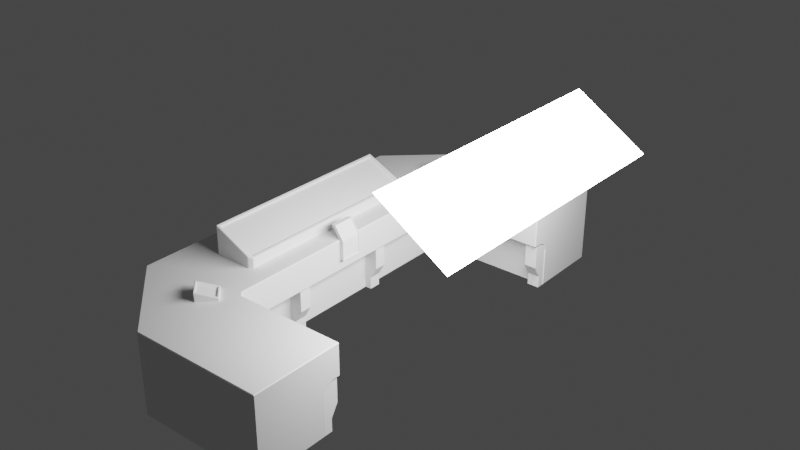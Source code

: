 # Source: Table.blend  (saved by Blender 3.6.11; exported with 4.5.12 LTS)
import bpy
from mathutils import Matrix  # noqa: F401  (used for matrix-valued properties, if any)

bpy.ops.wm.read_factory_settings(use_empty=True)
scene = bpy.context.scene
scene.name = 'Scene'

# ---- collections
col_collection = bpy.data.collections.new('Collection'); scene.collection.children.link(col_collection)

# ---- materials (node trees are filled in below, after node groups)
mat_material = bpy.data.materials.new('Material')
mat_material.alpha_threshold = 0.0
mat_material.roughness = 0.5
mat_material.line_color = (0.0, 0.0, 0.0, 1.0)
mat_light = bpy.data.materials.new('Light')

# ---- material node trees
mat_material.use_nodes = True; mat_material.node_tree.nodes.clear()
_N = mat_material.node_tree.nodes; _L = mat_material.node_tree.links
n0 = _N.new('ShaderNodeOutputMaterial'); n0.name = 'Material Output'; n0.location = (300, 300)
n1 = _N.new('ShaderNodeBsdfPrincipled'); n1.name = 'Principled BSDF'; n1.location = (10, 300)
n1.distribution = 'GGX'
n1.subsurface_method = 'RANDOM_WALK_SKIN'
n1.inputs[3].default_value = 1.45
n1.inputs[27].default_value = (0.0, 0.0, 0.0, 1.0)
n1.inputs[28].default_value = 1.0
_L.new(n1.outputs[0], n0.inputs[0])
n0.is_active_output = True
mat_light.use_nodes = True; mat_light.node_tree.nodes.clear()
_N = mat_light.node_tree.nodes; _L = mat_light.node_tree.links
n0 = _N.new('ShaderNodeOutputMaterial'); n0.name = 'Material Output'; n0.location = (300, 300)
n1 = _N.new('ShaderNodeEmission'); n1.name = 'Emission'; n1.location = (10, 300)
n1.inputs[1].default_value = 24.1
_L.new(n1.outputs[0], n0.inputs[0])
n0.is_active_output = True

# ---- world
world_world = bpy.data.worlds.new('World'); scene.world = world_world
world_world.use_nodes = True; world_world.node_tree.nodes.clear()
_N = world_world.node_tree.nodes; _L = world_world.node_tree.links
n0 = _N.new('ShaderNodeOutputWorld'); n0.name = 'World Output'; n0.location = (300, 300)
n1 = _N.new('ShaderNodeBackground'); n1.name = 'Background'; n1.location = (10, 300)
n1.inputs[0].default_value = (0.05088, 0.05088, 0.05088, 1.0)
_L.new(n1.outputs[0], n0.inputs[0])
n0.is_active_output = True
world_world.color = (0.05088, 0.05088, 0.05088)
world_world.use_sun_shadow = False
world_world.sun_shadow_jitter_overblur = 0.0

# ---- meshes
me_cube = bpy.data.meshes.new('Cube')
me_cube.from_pydata([(-0.923, 5.745, -1.0), (-0.923, -5.745, -1.0), (-2.923, 3.905, -1.0), (-2.923, -3.905, -1.0), (-0.923, -3.538, -1.0), (-0.5562, -3.905, -1.0), (-0.923, -4.272, -1.0), (-1.29, -3.905, -1.0), (-0.5562, 3.905, -1.0), (-0.923, 3.538, -1.0), (-1.29, 3.905, -1.0), (-0.923, 4.272, -1.0), (-0.923, 5.745, 0.2169), (-0.923, -5.745, 0.2169), (-2.923, -3.905, 0.2169), (-2.923, 3.905, 0.2169), (2.384, 4.147, 0.2169), (2.384, 3.905, 0.4588), (2.384, -3.905, 0.4588), (2.384, -4.147, 0.2169), (-0.681, 3.438, 0.2169), (-0.923, 3.538, -0.02508), (-0.8521, 3.509, 0.146), (-0.5562, 3.905, -0.02508), (-0.4559, 3.663, 0.2169), (-0.5268, 3.834, 0.146), (-0.4559, -3.663, 0.2169), (-0.5562, -3.905, -0.02508), (-0.5268, -3.834, 0.146), (-0.923, -3.538, -0.02508), (-0.681, -3.438, 0.2169), (-0.8521, -3.509, 0.146), (-0.923, 5.745, 0.9823), (-0.923, -5.745, 0.9823), (-0.923, -5.726, 1.0), (-2.923, -3.905, 0.9823), (-2.923, 3.905, 0.9823), (2.384, 5.727, 0.9823), (2.367, 5.745, 0.9823), (2.384, 5.727, -0.9823), (2.367, 5.745, -1.0), (2.384, -5.727, 0.9823), (2.367, -5.726, 1.0), (2.367, -5.745, 0.9823), (2.367, -5.745, -1.0), (2.384, -5.727, -0.9823), (2.384, -3.905, 0.9823), (2.367, -3.905, 1.0), (2.384, 3.921, -0.9823), (2.367, 3.905, -1.0), (2.384, 3.905, 0.9823), (2.384, -3.921, -0.9823), (2.367, -3.905, -1.0), (2.367, 5.745, 0.2169), (2.384, 5.727, 0.2169), (2.384, -5.727, 0.2169), (2.367, -5.745, 0.2169), (-0.4929, 3.36, 1.0), (-0.4752, 3.353, 0.9823), (-0.3707, 3.457, 0.9823), (-0.378, 3.475, 1.0), (-0.378, -3.475, 1.0), (-0.3707, -3.457, 0.9823), (-0.4752, -3.353, 0.9823), (-0.4929, -3.36, 1.0), (-0.378, 3.475, 0.2169), (-0.3707, 3.457, 0.2345), (-0.4929, -3.36, 0.2169), (-0.4752, -3.353, 0.2345), (2.384, 3.475, 0.9823), (2.367, 3.475, 1.0), (2.367, 3.457, 0.9823), (2.384, -3.475, 0.9823), (2.367, -3.457, 0.9823), (2.367, -3.475, 1.0), (2.384, 3.475, 0.2331), (2.367, 3.457, 0.2345), (2.367, 3.475, 0.2169), (2.384, -3.475, 0.2331), (2.367, -3.475, 0.2169), (2.367, -3.457, 0.2345), (-0.4752, 3.353, 0.2345), (-0.4929, 3.36, 0.2169), (-0.3707, -3.457, 0.2345), (-0.378, -3.475, 0.2169), (2.384, 3.679, 0.233), (2.367, 3.663, 0.2169), (2.367, 3.905, -0.02508), (2.384, 3.921, -0.008944), (2.367, 3.834, 0.146), (2.384, 3.847, 0.1587), (2.384, -3.921, -0.008944), (2.367, -3.905, -0.02508), (2.367, -3.663, 0.2169), (2.384, -3.679, 0.233), (2.367, -3.834, 0.146), (2.384, -3.847, 0.1587), (-2.902, -3.905, 1.0), (-2.902, 3.905, 1.0), (-1.034, 2.5, 1.0), (-1.023, 2.479, 1.0), (-1.133, 2.565, 1.0), (-1.11, 2.557, 1.0), (-1.023, -2.479, 1.0), (-1.034, -2.5, 1.0), (-1.11, -2.557, 1.0), (-1.133, -2.565, 1.0), (-2.069, -2.565, 1.0), (-2.082, -2.552, 1.0), (-2.089, -2.576, 1.0), (-2.082, 2.552, 1.0), (-2.069, 2.565, 1.0), (-2.089, 2.576, 1.0), (-1.137, 2.503, 1.293), (-1.147, 2.489, 1.282), (-1.097, 2.452, 1.26), (-1.079, 2.459, 1.266), (-1.079, -2.459, 1.266), (-1.097, -2.452, 1.26), (-1.147, -2.489, 1.282), (-1.137, -2.503, 1.293), (-2.026, -2.503, 1.714), (-2.019, -2.489, 1.697), (-2.019, 2.489, 1.697), (-2.026, 2.503, 1.714), (-1.11, 2.557, 1.265), (-1.133, 2.565, 1.276), (-1.124, 2.552, 1.286), (-1.035, 2.485, 1.245), (-1.023, 2.479, 1.226), (-1.034, 2.5, 1.23), (-1.034, -2.5, 1.23), (-1.023, -2.479, 1.226), (-1.035, -2.485, 1.245), (-1.124, -2.552, 1.286), (-1.133, -2.565, 1.276), (-1.11, -2.557, 1.265), (-2.082, -2.552, 1.728), (-2.069, -2.565, 1.72), (-2.07, -2.552, 1.735), (-2.07, 2.552, 1.735), (-2.069, 2.565, 1.72), (-2.082, 2.552, 1.728), (-1.157, 2.489, 1.26), (-1.166, 2.476, 1.25), (-1.125, 2.445, 1.231), (-1.107, 2.452, 1.238), (-1.107, -2.452, 1.238), (-1.125, -2.445, 1.231), (-1.166, -2.476, 1.25), (-1.157, -2.489, 1.26), (-2.03, -2.489, 1.675), (-2.023, -2.476, 1.657), (-2.023, 2.476, 1.657), (-2.03, 2.489, 1.675), (-0.5657, 3.895, 1.0), (-0.9325, 4.262, 1.0), (-0.5657, -3.895, 1.0), (-0.5657, -3.914, 1.0), (-0.5427, -3.905, 1.0), (-0.9134, -4.262, 1.0), (-0.9325, -4.262, 1.0), (-0.923, -4.285, 1.0), (-1.28, 3.895, 1.0), (-1.28, 3.914, 1.0), (-1.303, 3.905, 1.0), (-0.9135, 3.548, 1.0), (-0.9325, 3.548, 1.0), (-0.923, 3.525, 1.0), (-0.9325, -3.548, 1.0), (-0.9135, -3.548, 1.0), (-0.923, -3.525, 1.0), (-1.28, -3.914, 1.0), (-1.28, -3.895, 1.0), (-1.303, -3.905, 1.0), (-1.245, 3.914, 1.192), (-1.261, 3.911, 1.209), (-0.9228, 3.592, 1.082), (-0.9252, 3.613, 1.073), (-0.6117, 3.903, 1.082), (-0.6331, 3.905, 1.073), (-0.9502, 4.222, 1.209), (-0.9528, 4.206, 1.192), (-0.9524, -4.198, 1.192), (-0.9499, -4.214, 1.208), (-0.612, -3.903, 1.082), (-0.6336, -3.904, 1.073), (-0.9231, -3.592, 1.082), (-0.9256, -3.612, 1.073), (-1.261, -3.903, 1.208), (-1.244, -3.906, 1.192), (-1.298, 3.91, 1.215), (-1.306, 3.918, 1.206), (-1.305, 3.899, 1.201), (-0.9328, 3.547, 1.062), (-0.9135, 3.548, 1.058), (-0.9229, 3.556, 1.075), (-0.5657, 3.895, 1.058), (-0.566, 3.914, 1.062), (-0.5751, 3.904, 1.075), (-0.9381, 4.266, 1.201), (-0.9579, 4.266, 1.206), (-0.9501, 4.257, 1.215), (-0.95, -4.249, 1.215), (-0.9579, -4.258, 1.206), (-0.9381, -4.258, 1.201), (-0.5661, -3.914, 1.062), (-0.5657, -3.895, 1.058), (-0.5752, -3.904, 1.075), (-0.9135, -3.548, 1.058), (-0.9329, -3.547, 1.062), (-0.923, -3.556, 1.075), (-1.305, -3.891, 1.201), (-1.306, -3.91, 1.206), (-1.298, -3.901, 1.215), (-1.231, 3.92, 1.16), (-0.9307, 3.637, 1.047), (-0.6577, 3.91, 1.047), (-0.9584, 4.193, 1.16), (-0.958, -4.185, 1.16), (-0.6582, -3.909, 1.048), (-0.9313, -3.636, 1.048), (-1.231, -3.912, 1.16), (2.367, 5.726, 1.0), (2.367, 3.905, 1.0), (-0.923, 5.726, 1.0), (-0.5427, 3.905, 1.0), (-0.5657, 3.914, 1.0), (-0.9134, 4.262, 1.0), (-0.923, 4.285, 1.0), (-0.8307, 4.849, 1.0), (2.272, 4.815, 1.0), (0.7219, 5.631, 1.0), (-0.8277, 5.626, 1.0), (-0.8229, 5.631, 1.0), (-0.8311, 5.634, 1.0), (2.267, 5.631, 1.0), (2.272, 5.626, 1.0), (2.275, 5.634, 1.0), (2.272, 4.005, 1.0), (2.267, 4.0, 1.0), (2.275, 3.997, 1.0), (2.253, 4.019, 1.027), (2.248, 4.024, 1.023), (-0.5189, 4.0, 1.0), (-0.5271, 4.004, 1.0), (-0.5247, 3.995, 1.0), (-0.8293, 4.313, 1.0), (-0.8327, 4.321, 1.0), (-0.8367, 4.313, 1.0), (2.248, 5.609, 1.335), (2.253, 5.613, 1.34), (-0.8042, 5.609, 1.334), (-0.8091, 5.613, 1.34), (-0.5139, 4.024, 1.023), (-0.516, 4.018, 1.027), (-0.809, 4.326, 1.021), (-0.8139, 4.324, 1.025), (-0.8119, 4.867, 1.158), (-0.807, 4.873, 1.154), (2.248, 4.84, 1.184), (2.253, 4.834, 1.188), (0.6984, 5.609, 1.334), (0.7032, 5.613, 1.34), (0.7018, 4.851, 1.173), (0.697, 4.857, 1.169), (-0.8229, 5.626, 1.343), (-0.8229, 5.631, 1.339), (-0.8277, 5.626, 1.338), (-0.8072, 4.826, 1.145), (-0.812, 4.83, 1.151), (0.744, 4.856, 1.169), (0.7392, 4.85, 1.173), (0.7406, 5.612, 1.341), (0.7454, 5.609, 1.335), (0.7219, 5.631, 1.339), (0.7219, 5.626, 1.343), (2.267, 5.626, 1.343), (2.272, 5.626, 1.338), (2.267, 5.631, 1.339), (2.253, 4.797, 1.181), (2.248, 4.793, 1.175), (2.267, 4.0, 1.019), (2.272, 4.005, 1.02), (2.267, 4.005, 1.025), (-0.5217, 4.005, 1.025), (-0.5271, 4.004, 1.019), (-0.5189, 4.0, 1.019), (2.272, 4.815, 1.179), (2.267, 4.815, 1.184), (-0.8278, 4.318, 1.024), (-0.8327, 4.321, 1.02), (-0.8293, 4.313, 1.019), (-0.8307, 4.849, 1.149), (-0.8258, 4.849, 1.154), (-0.7993, 5.608, 1.317), (-0.8042, 5.612, 1.323), (-0.8069, 4.876, 1.143), (-0.8021, 4.881, 1.139), (0.697, 4.859, 1.158), (0.6922, 4.865, 1.154), (0.6936, 5.608, 1.317), (0.6984, 5.612, 1.323), (0.7455, 5.611, 1.323), (0.7504, 5.607, 1.317), (2.243, 5.607, 1.317), (2.248, 5.611, 1.323), (2.243, 4.848, 1.168), (2.248, 4.842, 1.172), (0.749, 4.864, 1.154), (0.7441, 4.858, 1.157), (2.248, 4.026, 1.011), (2.243, 4.032, 1.007), (-0.5116, 4.032, 1.007), (-0.5137, 4.026, 1.012), (2.248, 4.795, 1.163), (2.243, 4.792, 1.157), (-0.8041, 4.331, 1.006), (-0.8089, 4.328, 1.009), (-0.8021, 4.825, 1.128), (-0.807, 4.829, 1.133)], [], [(83, 62, 73, 80), (15, 12, 0, 2), (2, 10, 9, 4, 7, 3), (13, 1, 44, 56), (163, 167, 194, 193), (26, 30, 67, 84), (54, 37, 50, 17, 16), (81, 58, 63, 68), (33, 35, 14, 13), (23, 8, 49, 87), (85, 17, 50, 69, 75), (156, 164, 192, 201), (0, 11, 10, 2), (14, 35, 36, 15), (3, 7, 6, 1), (33, 13, 56, 43), (13, 14, 3, 1), (172, 161, 204, 213), (217, 216, 178, 180), (4, 5, 6, 7), (8, 9, 10, 11), (24, 86, 77, 65), (30, 20, 82, 67), (0, 12, 53, 40), (58, 81, 66, 59), (5, 27, 92, 52), (157, 170, 209, 207), (19, 18, 46, 41, 55), (101, 111, 141, 126), (85, 90, 88, 16, 17), (93, 26, 84, 79), (3, 14, 15, 2), (1, 6, 5, 52, 44), (159, 158, 160, 162, 34, 42, 47), (51, 91, 19, 55, 45), (20, 24, 65, 82), (59, 66, 76, 71), (227, 228, 200, 198), (62, 83, 68, 63), (21, 9, 8, 23), (9, 21, 29, 4), (39, 54, 16, 88, 48), (27, 5, 4, 29), (46, 18, 94, 78, 72), (23, 87, 89, 25), (26, 93, 95, 28), (31, 30, 26, 28), (23, 25, 22, 21), (25, 24, 20, 22), (31, 22, 20, 30), (29, 21, 22, 31), (86, 89, 90, 85), (91, 96, 94, 18, 19), (28, 95, 92, 27), (8, 11, 0, 40, 49), (37, 38, 223), (41, 42, 43), (69, 70, 71), (72, 73, 74), (75, 76, 77), (78, 79, 80), (98, 225, 32, 36), (34, 97, 35, 33), (97, 98, 36, 35), (54, 39, 40, 53), (56, 44, 45, 55), (47, 42, 41, 46), (49, 40, 39, 48), (231, 237, 278, 288), (44, 52, 51, 45), (12, 32, 38, 53), (42, 34, 33, 43), (69, 50, 224, 70), (37, 54, 53, 38), (43, 56, 55, 41), (74, 47, 46, 72), (58, 59, 60, 57), (62, 63, 64, 61), (57, 64, 63, 58), (70, 60, 59, 71), (73, 62, 61, 74), (71, 76, 75, 69), (72, 78, 80, 73), (84, 67, 68, 83), (82, 65, 66, 81), (81, 68, 67, 82), (65, 77, 76, 66), (83, 80, 79, 84), (89, 87, 88, 90), (92, 95, 96, 91), (95, 93, 94, 96), (25, 89, 86, 24), (87, 49, 48, 88), (77, 86, 85, 75), (91, 51, 52, 92), (93, 79, 78, 94), (36, 32, 12, 15), (103, 100, 129, 132), (115, 114, 143, 146), (119, 118, 147, 150), (169, 173, 212, 210), (110, 108, 137, 142), (109, 108, 110, 112, 98, 97), (107, 106, 135, 138), (105, 104, 131, 136), (114, 123, 154, 143), (122, 119, 150, 151), (118, 115, 146, 147), (145, 144, 153, 152, 149, 148), (116, 117, 133, 128), (123, 122, 151, 154), (113, 116, 128, 127), (120, 121, 139, 134), (121, 124, 140, 139), (117, 120, 134, 133), (124, 113, 127, 140), (107, 108, 109), (110, 111, 112), (125, 126, 127), (128, 129, 130), (131, 132, 133), (134, 135, 136), (137, 138, 139), (140, 141, 142), (127, 128, 130, 125), (133, 134, 136, 131), (128, 133, 132, 129), (139, 140, 142, 137), (140, 127, 126, 141), (134, 139, 138, 135), (99, 130, 129, 100), (131, 104, 103, 132), (101, 126, 125, 102), (105, 136, 135, 106), (137, 108, 107, 138), (141, 111, 110, 142), (114, 115, 116, 113), (118, 119, 120, 117), (115, 118, 117, 116), (122, 123, 124, 121), (123, 114, 113, 124), (119, 122, 121, 120), (144, 145, 146, 143), (148, 149, 150, 147), (145, 148, 147, 146), (152, 153, 154, 151), (153, 144, 143, 154), (149, 152, 151, 150), (99, 102, 125, 130), (219, 222, 190, 183), (187, 185, 208, 211), (236, 232, 275, 279), (112, 111, 101, 102, 99, 100, 103, 104, 105, 106, 107, 109, 97, 174, 173, 169, 171, 168, 167, 163, 165, 98), (162, 161, 172, 174, 97, 34), (160, 158, 206, 205), (225, 98, 165, 164, 156, 229), (226, 155, 166, 168, 171, 170, 157, 159, 47, 74, 61, 64, 57, 60, 70, 224), (215, 218, 182, 175), (221, 220, 186, 188), (177, 176, 191, 196), (222, 221, 188, 190), (216, 217, 218, 215), (185, 184, 203, 208), (220, 221, 222, 219), (218, 217, 180, 182), (179, 177, 196, 199), (189, 187, 211, 214), (184, 189, 214, 203), (181, 179, 199, 202), (176, 181, 202, 191), (227, 155, 226), (156, 228, 229), (157, 158, 159), (160, 161, 162), (163, 164, 165), (166, 167, 168), (169, 170, 171), (172, 173, 174), (191, 192, 193), (194, 195, 196), (197, 198, 199), (200, 201, 202), (203, 204, 205), (206, 207, 208), (209, 210, 211), (212, 213, 214), (193, 194, 196, 191), (195, 197, 199, 196), (198, 200, 202, 199), (201, 192, 191, 202), (205, 206, 208, 203), (207, 209, 211, 208), (210, 212, 214, 211), (213, 204, 203, 214), (172, 213, 212, 173), (209, 170, 169, 210), (157, 207, 206, 158), (204, 161, 160, 205), (156, 201, 200, 228), (197, 155, 227, 198), (166, 195, 194, 167), (192, 164, 163, 193), (176, 177, 178, 175), (177, 179, 180, 178), (179, 181, 182, 180), (181, 176, 175, 182), (184, 185, 186, 183), (185, 187, 188, 186), (187, 189, 190, 188), (189, 184, 183, 190), (166, 155, 197, 195), (223, 224, 50, 37), (38, 32, 225, 223), (232, 234, 267, 275), (271, 260, 308, 310), (244, 240, 282, 287), (238, 237, 231, 239, 241, 224, 223), (254, 243, 311, 314), (293, 230, 248, 291), (246, 245, 247, 249, 228, 227, 226), (235, 234, 232, 236, 238, 223, 225), (241, 240, 244, 246, 226, 224), (273, 251, 277, 276), (251, 261, 289, 277), (239, 231, 288, 283), (253, 263, 276, 266), (233, 230, 293, 268), (262, 252, 296, 302), (259, 265, 299, 297), (256, 254, 314, 318), (260, 250, 306, 308), (258, 253, 266, 294), (265, 262, 302, 299), (243, 281, 315, 311), (247, 245, 286, 292), (269, 256, 318, 320), (280, 270, 269, 281), (274, 271, 310, 303), (295, 298, 300, 301), (316, 319, 317, 313, 312), (304, 309, 307, 305), (242, 255, 285, 284), (250, 274, 303, 306), (252, 259, 297, 296), (280, 242, 284, 289), (255, 257, 290, 285), (257, 270, 294, 290), (233, 234, 235), (236, 237, 238), (239, 240, 241), (244, 245, 246), (247, 248, 249), (266, 267, 268), (277, 278, 279), (282, 283, 284), (285, 286, 287), (290, 291, 292), (268, 293, 294, 266), (284, 285, 287, 282), (289, 284, 283, 288), (285, 290, 292, 286), (276, 277, 279, 275), (293, 291, 290, 294), (247, 292, 291, 248), (267, 234, 233, 268), (239, 283, 282, 240), (286, 245, 244, 287), (236, 279, 278, 237), (277, 289, 288, 278), (266, 276, 275, 267), (253, 258, 259, 252), (265, 259, 258, 264), (252, 262, 263, 253), (264, 263, 262, 265), (274, 250, 251, 273), (250, 260, 261, 251), (260, 271, 272, 261), (271, 274, 273, 272), (243, 254, 255, 242), (281, 243, 242, 280), (254, 256, 257, 255), (270, 257, 256, 269), (315, 320, 319, 316), (296, 297, 298, 295), (300, 298, 297, 299), (295, 301, 302, 296), (299, 302, 301, 300), (304, 305, 306, 303), (305, 307, 308, 306), (307, 309, 310, 308), (309, 304, 303, 310), (312, 313, 314, 311), (316, 312, 311, 315), (313, 317, 318, 314), (320, 318, 317, 319), (281, 269, 320, 315), (249, 248, 230, 233, 235, 225, 229, 228), (29, 31, 28, 27), (216, 215, 175, 178), (272, 273, 276, 263, 264, 258, 294, 270, 280, 289, 261), (220, 219, 183, 186)])
_uv = me_cube.uv_layers.new(name='UVMap')
_uv.uv.foreach_set('vector', [0.5028, 0.6667, 0.6222, 0.6667, 0.6222, 0.6667, 0.5028, 0.6667, 0.5, 0.1667, 0.5, 0.5, 0.375, 0.5, 0.375, 0.1667, 0.125, 0.5833, 0.3291, 0.5833, 0.375, 0.5872, 0.375, 0.6628, 0.3291, 0.6667, 0.125, 0.6667, 0.5, 0.75, 0.375, 0.75, 0.375, 0.75, 0.5, 0.75, 0.6697, 0.5834, 0.6262, 0.5871, 0.6262, 0.5871, 0.6697, 0.5834, 0.5, 0.6667, 0.5, 0.6628, 0.5, 0.6628, 0.5, 0.6667, 0.5, 0.5008, 0.6222, 0.5008, 0.6222, 0.5833, 0.5386, 0.5833, 0.5, 0.5724, 0.5028, 0.5872, 0.6222, 0.5872, 0.6222, 0.6628, 0.5028, 0.6628, 0.6222, 0.75, 0.6222, 0.08333, 0.5, 0.08333, 0.5, 0.75, 0.4751, 0.5833, 0.375, 0.5833, 0.375, 0.5833, 0.4751, 0.5833, 0.5026, 0.5833, 0.5386, 0.5833, 0.6222, 0.5833, 0.6222, 0.5833, 0.5026, 0.5833, 0.6262, 0.5672, 0.6697, 0.5829, 0.6697, 0.5829, 0.6262, 0.5672, 0.375, 0.5, 0.375, 0.5667, 0.3291, 0.5833, 0.125, 0.5833, 0.5, 0.08333, 0.6222, 0.08333, 0.6222, 0.1667, 0.5, 0.1667, 0.125, 0.6667, 0.3291, 0.6667, 0.375, 0.6833, 0.375, 0.75, 0.6222, 0.75, 0.5, 0.75, 0.5, 0.75, 0.6222, 0.75, 0.5, 0.75, 0.5, 0.08333, 0.375, 0.08333, 0.375, 0.75, 0.6697, 0.6671, 0.6262, 0.6828, 0.6262, 0.6828, 0.6697, 0.6671, 0.6262, 0.5822, 0.6291, 0.5859, 0.6283, 0.5862, 0.6259, 0.5824, 0.375, 0.6628, 0.375, 0.6667, 0.375, 0.6833, 0.3291, 0.6667, 0.375, 0.5833, 0.375, 0.5833, 0.3291, 0.5833, 0.375, 0.5667, 0.5, 0.5833, 0.5, 0.5833, 0.5, 0.5833, 0.5, 0.5833, 0.5, 0.6628, 0.5, 0.5872, 0.5, 0.5872, 0.5, 0.6628, 0.375, 0.5, 0.5, 0.5, 0.5, 0.5, 0.375, 0.5, 0.6222, 0.5872, 0.5028, 0.5872, 0.5028, 0.5833, 0.6222, 0.5833, 0.375, 0.6667, 0.4751, 0.6667, 0.4751, 0.6667, 0.375, 0.6667, 0.625, 0.6667, 0.625, 0.6667, 0.625, 0.6667, 0.625, 0.6667, 0.5, 0.6776, 0.5386, 0.6667, 0.6222, 0.6667, 0.6222, 0.7492, 0.5, 0.7492, 0.6963, 0.5882, 0.8132, 0.5882, 0.8132, 0.5882, 0.6963, 0.5882, 0.5026, 0.5833, 0.5018, 0.5828, 0.5, 0.5826, 0.5, 0.5724, 0.5386, 0.5833, 0.5, 0.6667, 0.5, 0.6667, 0.5, 0.6667, 0.5, 0.6667, 0.375, 0.08333, 0.5, 0.08333, 0.5, 0.1667, 0.375, 0.1667, 0.375, 0.75, 0.375, 0.6833, 0.375, 0.6667, 0.375, 0.6667, 0.375, 0.75, 0.625, 0.6667, 0.625, 0.6671, 0.625, 0.6828, 0.625, 0.6839, 0.625, 0.7491, 0.625, 0.7491, 0.625, 0.6667, 0.3768, 0.6674, 0.4768, 0.6674, 0.5, 0.6776, 0.5, 0.7492, 0.3768, 0.7492, 0.5, 0.5872, 0.5, 0.5833, 0.5, 0.5833, 0.5, 0.5872, 0.6222, 0.5833, 0.5028, 0.5833, 0.5028, 0.5833, 0.6222, 0.5833, 0.625, 0.5829, 0.625, 0.5672, 0.625, 0.5671, 0.625, 0.5829, 0.6222, 0.6667, 0.5028, 0.6667, 0.5028, 0.6628, 0.6222, 0.6628, 0.4751, 0.5872, 0.375, 0.5872, 0.375, 0.5833, 0.4751, 0.5833, 0.375, 0.5872, 0.4751, 0.5872, 0.4751, 0.6628, 0.375, 0.6628, 0.3768, 0.5008, 0.5, 0.5008, 0.5, 0.5724, 0.4768, 0.5826, 0.3768, 0.5826, 0.4751, 0.6667, 0.375, 0.6667, 0.375, 0.6628, 0.4751, 0.6628, 0.6222, 0.6667, 0.5386, 0.6667, 0.5026, 0.6667, 0.5026, 0.6667, 0.6222, 0.6667, 0.4751, 0.5833, 0.4751, 0.5833, 0.5, 0.5833, 0.5, 0.5834, 0.5, 0.6667, 0.5, 0.6667, 0.5, 0.6667, 0.5, 0.6666, 0.5, 0.6627, 0.5, 0.6628, 0.5, 0.6667, 0.5, 0.6666, 0.4751, 0.5833, 0.5, 0.5834, 0.5, 0.5873, 0.4751, 0.5872, 0.5, 0.5834, 0.5, 0.5833, 0.5, 0.5872, 0.5, 0.5873, 0.5, 0.6627, 0.5, 0.5873, 0.5, 0.5872, 0.5, 0.6628, 0.4751, 0.6628, 0.4751, 0.5872, 0.5, 0.5873, 0.5, 0.6627, 0.5, 0.5833, 0.5, 0.5833, 0.5018, 0.5828, 0.5026, 0.5833, 0.4768, 0.6674, 0.4947, 0.6672, 0.5026, 0.6667, 0.5386, 0.6667, 0.5, 0.6776, 0.5, 0.6666, 0.5, 0.6667, 0.4751, 0.6667, 0.4751, 0.6667, 0.375, 0.5833, 0.375, 0.5667, 0.375, 0.5, 0.375, 0.5, 0.375, 0.5833, 0.6222, 0.5008, 0.6222, 0.5, 0.625, 0.5009, 0.6222, 0.7492, 0.625, 0.7491, 0.6222, 0.75, 0.6222, 0.5833, 0.625, 0.5833, 0.6222, 0.5833, 0.6222, 0.6667, 0.6222, 0.6667, 0.625, 0.6667, 0.5026, 0.5833, 0.5028, 0.5833, 0.5, 0.5833, 0.5026, 0.6667, 0.5, 0.6667, 0.5028, 0.6667, 0.625, 0.1685, 0.625, 0.4984, 0.6222, 0.5, 0.6222, 0.1667, 0.625, 0.7469, 0.625, 0.08704, 0.6222, 0.08333, 0.6222, 0.75, 0.625, 0.08333, 0.625, 0.1667, 0.6222, 0.1667, 0.6222, 0.08333, 0.5, 0.5008, 0.3768, 0.5008, 0.375, 0.5, 0.5, 0.5, 0.5, 0.75, 0.375, 0.75, 0.3768, 0.7492, 0.5, 0.7492, 0.625, 0.6667, 0.625, 0.7491, 0.6222, 0.7492, 0.6222, 0.6667, 0.375, 0.5833, 0.375, 0.5, 0.3768, 0.5008, 0.3768, 0.5826, 0.625, 0.5421, 0.625, 0.5054, 0.625, 0.5054, 0.625, 0.5421, 0.375, 0.75, 0.375, 0.6667, 0.3768, 0.6674, 0.3768, 0.7492, 0.5, 0.5, 0.6222, 0.5, 0.6222, 0.5, 0.5, 0.5, 0.625, 0.7491, 0.625, 0.7491, 0.6222, 0.75, 0.6222, 0.75, 0.6222, 0.5833, 0.6222, 0.5833, 0.625, 0.5833, 0.625, 0.5833, 0.6222, 0.5008, 0.5, 0.5008, 0.5, 0.5, 0.6222, 0.5, 0.6222, 0.75, 0.5, 0.75, 0.5, 0.7492, 0.6222, 0.7492, 0.625, 0.6667, 0.625, 0.6667, 0.6222, 0.6667, 0.6222, 0.6667, 0.6222, 0.5872, 0.6222, 0.5833, 0.625, 0.5833, 0.625, 0.5872, 0.6222, 0.6667, 0.6222, 0.6628, 0.625, 0.6628, 0.625, 0.6667, 0.625, 0.5872, 0.625, 0.6628, 0.6222, 0.6628, 0.6222, 0.5872, 0.625, 0.5833, 0.625, 0.5833, 0.6222, 0.5833, 0.6222, 0.5833, 0.6222, 0.6667, 0.6222, 0.6667, 0.625, 0.6667, 0.625, 0.6667, 0.6222, 0.5833, 0.5028, 0.5833, 0.5026, 0.5833, 0.6222, 0.5833, 0.6222, 0.6667, 0.5026, 0.6667, 0.5028, 0.6667, 0.6222, 0.6667, 0.5, 0.6667, 0.5, 0.6628, 0.5028, 0.6628, 0.5028, 0.6667, 0.5, 0.5872, 0.5, 0.5833, 0.5028, 0.5833, 0.5028, 0.5872, 0.5028, 0.5872, 0.5028, 0.6628, 0.5, 0.6628, 0.5, 0.5872, 0.5, 0.5833, 0.5, 0.5833, 0.5028, 0.5833, 0.5028, 0.5833, 0.5028, 0.6667, 0.5028, 0.6667, 0.5, 0.6667, 0.5, 0.6667, 0.5, 0.5833, 0.4751, 0.5833, 0.4764, 0.5833, 0.5, 0.5833, 0.4751, 0.6667, 0.5, 0.6667, 0.5, 0.6667, 0.4768, 0.6674, 0.5, 0.6667, 0.5, 0.6667, 0.5026, 0.6667, 0.5, 0.6667, 0.5, 0.5834, 0.5, 0.5833, 0.5, 0.5833, 0.5, 0.5833, 0.4751, 0.5833, 0.375, 0.5833, 0.3768, 0.5826, 0.4768, 0.5826, 0.5, 0.5833, 0.5, 0.5833, 0.5026, 0.5833, 0.5026, 0.5833, 0.4768, 0.6674, 0.3768, 0.6674, 0.375, 0.6667, 0.4751, 0.6667, 0.5, 0.6667, 0.5, 0.6667, 0.5026, 0.6667, 0.5026, 0.6667, 0.6222, 0.1667, 0.6222, 0.5, 0.5, 0.5, 0.5, 0.1667, 0.6825, 0.6605, 0.6825, 0.5895, 0.6825, 0.5895, 0.6825, 0.6605, 0.6911, 0.5899, 0.6973, 0.5893, 0.6973, 0.5893, 0.6911, 0.5899, 0.6973, 0.6607, 0.6911, 0.6601, 0.6911, 0.6601, 0.6973, 0.6607, 0.6262, 0.6629, 0.6697, 0.6666, 0.6697, 0.6666, 0.6262, 0.6629, 0.8149, 0.5884, 0.8149, 0.6616, 0.8149, 0.6616, 0.8149, 0.5884, 0.8154, 0.6618, 0.8149, 0.6616, 0.8149, 0.5884, 0.8154, 0.5882, 0.8724, 0.5833, 0.8724, 0.6667, 0.8132, 0.6618, 0.6963, 0.6618, 0.6963, 0.6618, 0.8132, 0.6618, 0.6933, 0.6616, 0.6839, 0.6608, 0.6839, 0.6608, 0.6933, 0.6616, 0.6973, 0.5893, 0.8064, 0.5893, 0.8064, 0.5893, 0.6973, 0.5893, 0.8064, 0.6607, 0.6973, 0.6607, 0.6973, 0.6607, 0.8064, 0.6607, 0.6911, 0.6601, 0.6911, 0.5899, 0.6911, 0.5899, 0.6911, 0.6601, 0.6926, 0.59, 0.6977, 0.5895, 0.8049, 0.5895, 0.8049, 0.6605, 0.6977, 0.6605, 0.6926, 0.66, 0.6896, 0.5898, 0.6896, 0.6602, 0.684, 0.6606, 0.684, 0.5894, 0.8064, 0.5893, 0.8064, 0.6607, 0.8064, 0.6607, 0.8064, 0.5893, 0.6968, 0.5891, 0.6896, 0.5898, 0.684, 0.5894, 0.6951, 0.5884, 0.6968, 0.6609, 0.8079, 0.6609, 0.8134, 0.6616, 0.6951, 0.6616, 0.8079, 0.6609, 0.8079, 0.5891, 0.8134, 0.5884, 0.8134, 0.6616, 0.6896, 0.6602, 0.6968, 0.6609, 0.6951, 0.6616, 0.684, 0.6606, 0.8079, 0.5891, 0.6968, 0.5891, 0.6951, 0.5884, 0.8134, 0.5884, 0.8132, 0.6618, 0.8149, 0.6618, 0.8154, 0.6618, 0.8149, 0.5884, 0.8149, 0.5882, 0.8154, 0.5882, 0.6933, 0.5884, 0.6963, 0.5882, 0.6951, 0.5884, 0.684, 0.5894, 0.6825, 0.5895, 0.6839, 0.5892, 0.6839, 0.6608, 0.6825, 0.6605, 0.684, 0.6606, 0.6951, 0.6616, 0.6963, 0.6618, 0.6933, 0.6616, 0.8149, 0.6616, 0.8132, 0.6618, 0.8134, 0.6616, 0.8134, 0.5884, 0.8132, 0.5882, 0.8149, 0.5884, 0.6951, 0.5884, 0.684, 0.5894, 0.6839, 0.5892, 0.6933, 0.5884, 0.684, 0.6606, 0.6951, 0.6616, 0.6933, 0.6616, 0.6839, 0.6608, 0.684, 0.5894, 0.684, 0.6606, 0.6825, 0.6605, 0.6825, 0.5895, 0.8134, 0.6616, 0.8134, 0.5884, 0.8149, 0.5884, 0.8149, 0.6616, 0.8134, 0.5884, 0.6951, 0.5884, 0.6963, 0.5882, 0.8132, 0.5882, 0.6951, 0.6616, 0.8134, 0.6616, 0.8132, 0.6618, 0.6963, 0.6618, 0.6839, 0.5892, 0.6839, 0.5892, 0.6825, 0.5895, 0.6825, 0.5895, 0.6839, 0.6608, 0.6839, 0.6608, 0.6825, 0.6605, 0.6825, 0.6605, 0.6963, 0.5882, 0.6963, 0.5882, 0.6933, 0.5884, 0.6933, 0.5884, 0.6933, 0.6616, 0.6933, 0.6616, 0.6963, 0.6618, 0.6963, 0.6618, 0.8149, 0.6616, 0.8149, 0.6616, 0.8132, 0.6618, 0.8132, 0.6618, 0.8132, 0.5882, 0.8132, 0.5882, 0.8149, 0.5884, 0.8149, 0.5884, 0.6973, 0.5893, 0.6911, 0.5899, 0.6896, 0.5898, 0.6968, 0.5891, 0.6911, 0.6601, 0.6973, 0.6607, 0.6968, 0.6609, 0.6896, 0.6602, 0.6911, 0.5899, 0.6911, 0.6601, 0.6896, 0.6602, 0.6896, 0.5898, 0.8064, 0.6607, 0.8064, 0.5893, 0.8079, 0.5891, 0.8079, 0.6609, 0.8064, 0.5893, 0.6973, 0.5893, 0.6968, 0.5891, 0.8079, 0.5891, 0.6973, 0.6607, 0.8064, 0.6607, 0.8079, 0.6609, 0.6968, 0.6609, 0.6977, 0.5895, 0.6926, 0.59, 0.6911, 0.5899, 0.6973, 0.5893, 0.6926, 0.66, 0.6977, 0.6605, 0.6973, 0.6607, 0.6911, 0.6601, 0.6926, 0.59, 0.6926, 0.66, 0.6911, 0.6601, 0.6911, 0.5899, 0.8049, 0.6605, 0.8049, 0.5895, 0.8064, 0.5893, 0.8064, 0.6607, 0.8049, 0.5895, 0.6977, 0.5895, 0.6973, 0.5893, 0.8064, 0.5893, 0.6977, 0.6605, 0.8049, 0.6605, 0.8064, 0.6607, 0.6973, 0.6607, 0.6839, 0.5892, 0.6933, 0.5884, 0.6933, 0.5884, 0.6839, 0.5892, 0.6295, 0.6797, 0.6607, 0.6683, 0.6627, 0.668, 0.6287, 0.6804, 0.6275, 0.6669, 0.6257, 0.6676, 0.6252, 0.667, 0.6259, 0.6668, 0.625, 0.5052, 0.625, 0.5052, 0.625, 0.5052, 0.625, 0.5052, 0.8154, 0.5882, 0.8132, 0.5882, 0.6963, 0.5882, 0.6933, 0.5884, 0.6839, 0.5892, 0.6825, 0.5895, 0.6825, 0.6605, 0.6839, 0.6608, 0.6933, 0.6616, 0.6963, 0.6618, 0.8132, 0.6618, 0.8154, 0.6618, 0.8724, 0.6667, 0.6725, 0.6667, 0.6697, 0.6666, 0.6262, 0.6629, 0.625, 0.6626, 0.625, 0.5874, 0.6262, 0.5871, 0.6697, 0.5834, 0.6725, 0.5833, 0.8724, 0.5833, 0.625, 0.6839, 0.6262, 0.6828, 0.6697, 0.6671, 0.6725, 0.6667, 0.8724, 0.6667, 0.625, 0.7491, 0.625, 0.6828, 0.625, 0.6671, 0.625, 0.6671, 0.625, 0.6829, 0.625, 0.5009, 0.8724, 0.5833, 0.6725, 0.5833, 0.6697, 0.5829, 0.6262, 0.5672, 0.625, 0.5661, 0.625, 0.5833, 0.625, 0.5834, 0.625, 0.5871, 0.625, 0.5874, 0.625, 0.6665, 0.625, 0.6667, 0.625, 0.6667, 0.625, 0.6667, 0.625, 0.6667, 0.625, 0.6667, 0.625, 0.6667, 0.625, 0.6628, 0.625, 0.5872, 0.625, 0.5833, 0.625, 0.5833, 0.625, 0.5833, 0.6608, 0.582, 0.6295, 0.5704, 0.6287, 0.5697, 0.6628, 0.5823, 0.6291, 0.6672, 0.6262, 0.6682, 0.6259, 0.6679, 0.6284, 0.667, 0.6275, 0.5865, 0.6648, 0.5825, 0.6688, 0.5831, 0.6259, 0.587, 0.6607, 0.6683, 0.6291, 0.6672, 0.6284, 0.667, 0.6627, 0.668, 0.6291, 0.5859, 0.6262, 0.5822, 0.6295, 0.5704, 0.6608, 0.582, 0.6257, 0.6676, 0.6277, 0.6811, 0.6259, 0.6825, 0.6252, 0.667, 0.6262, 0.6682, 0.6291, 0.6672, 0.6607, 0.6683, 0.6295, 0.6797, 0.6295, 0.5704, 0.6262, 0.5822, 0.6259, 0.5824, 0.6287, 0.5697, 0.6257, 0.5827, 0.6275, 0.5865, 0.6259, 0.587, 0.6252, 0.5831, 0.6648, 0.6677, 0.6275, 0.6669, 0.6259, 0.6668, 0.6688, 0.667, 0.6277, 0.6811, 0.6648, 0.6677, 0.6688, 0.667, 0.6259, 0.6825, 0.6278, 0.5689, 0.6257, 0.5827, 0.6252, 0.5831, 0.6259, 0.5675, 0.6648, 0.5825, 0.6278, 0.5689, 0.6259, 0.5675, 0.6688, 0.5831, 0.625, 0.5829, 0.625, 0.5833, 0.625, 0.5833, 0.6262, 0.5672, 0.625, 0.5667, 0.625, 0.5661, 0.625, 0.6667, 0.625, 0.6667, 0.625, 0.6667, 0.625, 0.6828, 0.625, 0.6833, 0.625, 0.6839, 0.6697, 0.5834, 0.6708, 0.5833, 0.6725, 0.5833, 0.625, 0.5871, 0.625, 0.5872, 0.625, 0.5872, 0.625, 0.6667, 0.625, 0.6667, 0.625, 0.6667, 0.6697, 0.6671, 0.6709, 0.6667, 0.6725, 0.6667, 0.6688, 0.5831, 0.6697, 0.5829, 0.6697, 0.5834, 0.6262, 0.5871, 0.625, 0.5871, 0.6259, 0.587, 0.625, 0.5834, 0.625, 0.5829, 0.6252, 0.5831, 0.625, 0.5671, 0.6262, 0.5672, 0.6259, 0.5675, 0.6259, 0.6825, 0.6262, 0.6828, 0.625, 0.6829, 0.625, 0.6671, 0.625, 0.6667, 0.6252, 0.667, 0.625, 0.6667, 0.625, 0.6667, 0.625, 0.6667, 0.6697, 0.6666, 0.6708, 0.6667, 0.6697, 0.6666, 0.6697, 0.5834, 0.6262, 0.5871, 0.6259, 0.587, 0.6688, 0.5831, 0.625, 0.5871, 0.625, 0.5834, 0.6252, 0.5831, 0.6259, 0.587, 0.625, 0.5829, 0.625, 0.5671, 0.6259, 0.5675, 0.6252, 0.5831, 0.6262, 0.5672, 0.6697, 0.5829, 0.6688, 0.5831, 0.6259, 0.5675, 0.625, 0.6829, 0.625, 0.6671, 0.6252, 0.667, 0.6259, 0.6825, 0.625, 0.6667, 0.625, 0.6667, 0.6259, 0.6668, 0.6252, 0.667, 0.6262, 0.6629, 0.6697, 0.6666, 0.6697, 0.6666, 0.6261, 0.6628, 0.6697, 0.6671, 0.6262, 0.6828, 0.6259, 0.6825, 0.6688, 0.667, 0.6697, 0.6671, 0.6697, 0.6671, 0.6697, 0.6666, 0.6697, 0.6666, 0.625, 0.6667, 0.625, 0.6667, 0.625, 0.6667, 0.625, 0.6667, 0.625, 0.6667, 0.625, 0.6667, 0.625, 0.6671, 0.625, 0.6671, 0.6262, 0.6828, 0.6262, 0.6828, 0.625, 0.6828, 0.625, 0.6829, 0.6262, 0.5672, 0.6262, 0.5672, 0.625, 0.5671, 0.625, 0.5672, 0.625, 0.5834, 0.625, 0.5834, 0.625, 0.5829, 0.625, 0.5829, 0.625, 0.5871, 0.625, 0.5871, 0.6262, 0.5871, 0.6262, 0.5871, 0.6697, 0.5829, 0.6697, 0.5829, 0.6697, 0.5834, 0.6697, 0.5834, 0.6648, 0.5825, 0.6275, 0.5865, 0.6283, 0.5862, 0.6628, 0.5823, 0.6275, 0.5865, 0.6257, 0.5827, 0.6259, 0.5824, 0.6283, 0.5862, 0.6257, 0.5827, 0.6278, 0.5689, 0.6287, 0.5697, 0.6259, 0.5824, 0.6278, 0.5689, 0.6648, 0.5825, 0.6628, 0.5823, 0.6287, 0.5697, 0.6277, 0.6811, 0.6257, 0.6676, 0.6259, 0.6679, 0.6287, 0.6804, 0.6257, 0.6676, 0.6275, 0.6669, 0.6284, 0.667, 0.6259, 0.6679, 0.6275, 0.6669, 0.6648, 0.6677, 0.6627, 0.668, 0.6284, 0.667, 0.6648, 0.6677, 0.6277, 0.6811, 0.6287, 0.6804, 0.6627, 0.668, 0.625, 0.5871, 0.625, 0.5834, 0.625, 0.5834, 0.625, 0.5871, 0.625, 0.5009, 0.625, 0.5833, 0.6222, 0.5833, 0.6222, 0.5008, 0.6222, 0.5, 0.6222, 0.5, 0.625, 0.5009, 0.625, 0.5009, 0.625, 0.5052, 0.625, 0.5052, 0.625, 0.5052, 0.625, 0.5052, 0.625, 0.5403, 0.625, 0.541, 0.625, 0.541, 0.625, 0.5403, 0.625, 0.579, 0.625, 0.579, 0.625, 0.579, 0.625, 0.579, 0.625, 0.505, 0.625, 0.5054, 0.625, 0.5421, 0.625, 0.5788, 0.625, 0.5792, 0.625, 0.5833, 0.625, 0.5009, 0.625, 0.578, 0.625, 0.578, 0.625, 0.578, 0.625, 0.578, 0.625, 0.5406, 0.625, 0.5406, 0.625, 0.5645, 0.625, 0.5645, 0.625, 0.5792, 0.625, 0.5789, 0.625, 0.5649, 0.625, 0.5648, 0.625, 0.5672, 0.625, 0.5829, 0.625, 0.5833, 0.625, 0.505, 0.625, 0.5052, 0.625, 0.5052, 0.625, 0.5052, 0.625, 0.505, 0.625, 0.5009, 0.625, 0.5009, 0.625, 0.5792, 0.625, 0.579, 0.625, 0.579, 0.625, 0.5792, 0.625, 0.5833, 0.625, 0.5833, 0.625, 0.506, 0.625, 0.506, 0.625, 0.5054, 0.625, 0.5054, 0.625, 0.506, 0.625, 0.5413, 0.625, 0.5421, 0.625, 0.5054, 0.625, 0.5788, 0.625, 0.5421, 0.625, 0.5421, 0.625, 0.5788, 0.625, 0.506, 0.625, 0.506, 0.625, 0.5054, 0.625, 0.5054, 0.625, 0.5054, 0.625, 0.5406, 0.625, 0.5406, 0.625, 0.5054, 0.625, 0.5062, 0.625, 0.5062, 0.625, 0.5062, 0.625, 0.5062, 0.625, 0.5395, 0.625, 0.5403, 0.625, 0.5403, 0.625, 0.5395, 0.625, 0.5643, 0.625, 0.578, 0.625, 0.578, 0.625, 0.5643, 0.625, 0.541, 0.625, 0.5062, 0.625, 0.5062, 0.625, 0.541, 0.625, 0.5398, 0.625, 0.506, 0.625, 0.5054, 0.625, 0.5406, 0.625, 0.5403, 0.625, 0.5062, 0.625, 0.5062, 0.625, 0.5403, 0.625, 0.578, 0.625, 0.5431, 0.625, 0.5431, 0.625, 0.578, 0.625, 0.5649, 0.625, 0.5789, 0.625, 0.5789, 0.625, 0.5649, 0.625, 0.5416, 0.625, 0.5643, 0.625, 0.5643, 0.625, 0.5416, 0.625, 0.5429, 0.625, 0.5414, 0.625, 0.5416, 0.625, 0.5431, 0.625, 0.5062, 0.625, 0.5403, 0.625, 0.5403, 0.625, 0.5062, 0.625, 0.5064, 0.625, 0.5393, 0.625, 0.5401, 0.625, 0.5064, 0.625, 0.5433, 0.625, 0.5418, 0.625, 0.5642, 0.625, 0.5777, 0.625, 0.5778, 0.625, 0.5064, 0.625, 0.5401, 0.625, 0.5408, 0.625, 0.5064, 0.625, 0.5782, 0.625, 0.5782, 0.625, 0.5788, 0.625, 0.5788, 0.625, 0.5062, 0.625, 0.5062, 0.625, 0.5062, 0.625, 0.5062, 0.625, 0.5062, 0.625, 0.5395, 0.625, 0.5395, 0.625, 0.5062, 0.625, 0.5429, 0.625, 0.5782, 0.625, 0.5788, 0.625, 0.5421, 0.625, 0.5782, 0.625, 0.5644, 0.625, 0.5646, 0.625, 0.5788, 0.625, 0.5644, 0.625, 0.5414, 0.625, 0.5406, 0.625, 0.5646, 0.625, 0.5054, 0.625, 0.5052, 0.625, 0.505, 0.625, 0.5052, 0.625, 0.5052, 0.625, 0.505, 0.625, 0.5788, 0.625, 0.579, 0.625, 0.5792, 0.625, 0.579, 0.625, 0.579, 0.625, 0.5792, 0.625, 0.5649, 0.625, 0.5646, 0.625, 0.5648, 0.625, 0.5054, 0.625, 0.5052, 0.625, 0.5054, 0.625, 0.5054, 0.625, 0.5054, 0.625, 0.5052, 0.625, 0.579, 0.625, 0.5788, 0.625, 0.5788, 0.625, 0.5788, 0.625, 0.5789, 0.625, 0.579, 0.625, 0.5646, 0.625, 0.5645, 0.625, 0.5649, 0.625, 0.5054, 0.625, 0.5406, 0.625, 0.5406, 0.625, 0.5054, 0.625, 0.5788, 0.625, 0.5788, 0.625, 0.579, 0.625, 0.579, 0.625, 0.5421, 0.625, 0.5788, 0.625, 0.5788, 0.625, 0.5421, 0.625, 0.5788, 0.625, 0.5646, 0.625, 0.5649, 0.625, 0.5789, 0.625, 0.5054, 0.625, 0.5054, 0.625, 0.5052, 0.625, 0.5052, 0.625, 0.5406, 0.625, 0.5645, 0.625, 0.5646, 0.625, 0.5406, 0.625, 0.5649, 0.625, 0.5649, 0.625, 0.5645, 0.625, 0.5645, 0.625, 0.5052, 0.625, 0.5052, 0.625, 0.5054, 0.625, 0.5054, 0.625, 0.5788, 0.625, 0.5788, 0.625, 0.579, 0.625, 0.579, 0.625, 0.5789, 0.625, 0.5789, 0.625, 0.579, 0.625, 0.579, 0.625, 0.5052, 0.625, 0.5052, 0.625, 0.5054, 0.625, 0.5054, 0.625, 0.5054, 0.625, 0.5421, 0.625, 0.5421, 0.625, 0.5054, 0.625, 0.5054, 0.625, 0.5054, 0.625, 0.5052, 0.625, 0.5052, 0.625, 0.506, 0.625, 0.5398, 0.625, 0.5395, 0.625, 0.5062, 0.625, 0.5403, 0.625, 0.5395, 0.625, 0.5398, 0.625, 0.5405, 0.625, 0.5062, 0.625, 0.5062, 0.625, 0.506, 0.625, 0.506, 0.625, 0.5405, 0.625, 0.506, 0.625, 0.5062, 0.625, 0.5403, 0.625, 0.5062, 0.625, 0.5062, 0.625, 0.506, 0.625, 0.506, 0.625, 0.5062, 0.625, 0.541, 0.625, 0.5413, 0.625, 0.506, 0.625, 0.541, 0.625, 0.5403, 0.625, 0.5405, 0.625, 0.5413, 0.625, 0.5403, 0.625, 0.5062, 0.625, 0.506, 0.625, 0.5405, 0.625, 0.578, 0.625, 0.578, 0.625, 0.5782, 0.625, 0.5782, 0.625, 0.5431, 0.625, 0.578, 0.625, 0.5782, 0.625, 0.5429, 0.625, 0.578, 0.625, 0.5643, 0.625, 0.5644, 0.625, 0.5782, 0.625, 0.5414, 0.625, 0.5644, 0.625, 0.5643, 0.625, 0.5416, 0.625, 0.5431, 0.625, 0.5416, 0.625, 0.5418, 0.625, 0.5433, 0.625, 0.5062, 0.625, 0.5395, 0.625, 0.5393, 0.625, 0.5064, 0.625, 0.5401, 0.625, 0.5393, 0.625, 0.5395, 0.625, 0.5403, 0.625, 0.5064, 0.625, 0.5064, 0.625, 0.5062, 0.625, 0.5062, 0.625, 0.5403, 0.625, 0.5062, 0.625, 0.5064, 0.625, 0.5401, 0.625, 0.5064, 0.625, 0.5064, 0.625, 0.5062, 0.625, 0.5062, 0.625, 0.5064, 0.625, 0.5408, 0.625, 0.541, 0.625, 0.5062, 0.625, 0.5408, 0.625, 0.5401, 0.625, 0.5403, 0.625, 0.541, 0.625, 0.5401, 0.625, 0.5064, 0.625, 0.5062, 0.625, 0.5403, 0.625, 0.5778, 0.625, 0.5777, 0.625, 0.578, 0.625, 0.578, 0.625, 0.5433, 0.625, 0.5778, 0.625, 0.578, 0.625, 0.5431, 0.625, 0.5777, 0.625, 0.5642, 0.625, 0.5643, 0.625, 0.578, 0.625, 0.5416, 0.625, 0.5643, 0.625, 0.5642, 0.625, 0.5418, 0.625, 0.5431, 0.625, 0.5416, 0.625, 0.5416, 0.625, 0.5431, 0.625, 0.5648, 0.625, 0.5645, 0.625, 0.5406, 0.625, 0.5054, 0.625, 0.505, 0.625, 0.5009, 0.625, 0.5661, 0.625, 0.5672, 0.4751, 0.6628, 0.5, 0.6627, 0.5, 0.6666, 0.4751, 0.6667, 0.6291, 0.5859, 0.6608, 0.582, 0.6628, 0.5823, 0.6283, 0.5862, 0.625, 0.5405, 0.625, 0.506, 0.625, 0.5054, 0.625, 0.506, 0.625, 0.5405, 0.625, 0.5398, 0.625, 0.5406, 0.625, 0.5414, 0.625, 0.5429, 0.625, 0.5421, 0.625, 0.5413, 0.6262, 0.6682, 0.6295, 0.6797, 0.6287, 0.6804, 0.6259, 0.6679])
me_cube.materials.append(mat_material)
me_cube.use_mirror_vertex_groups = False
me_cube.update()
me_cube_003 = bpy.data.meshes.new('Cube.003')
me_cube_003.from_pydata([(-1.138, -3.542, -0.5419), (-1.138, -3.542, 0.7055), (-0.9203, -3.76, -0.5419), (-0.9203, -3.76, 0.7055), (-1.138, -3.542, 0.07195), (-1.138, -3.542, -0.2355), (-0.9203, -3.76, -0.2355), (-0.9203, -3.76, 0.07195), (-1.011, -3.415, -0.5419), (-1.001, -3.412, -0.5419), (-0.8738, -3.285, 0.7055), (-0.8841, -3.288, 0.7055), (-0.7909, -3.623, -0.5419), (-0.7935, -3.633, -0.5419), (-0.6662, -3.506, 0.7055), (-0.6636, -3.495, 0.7055), (-1.001, -3.412, -0.2355), (-1.011, -3.415, -0.2355), (-0.8841, -3.288, 0.07195), (-0.8738, -3.285, 0.07195), (-0.7935, -3.633, -0.2355), (-0.7909, -3.623, -0.2355), (-0.6636, -3.495, 0.07195), (-0.6662, -3.506, 0.07195), (1.781, -3.829, -0.5419), (1.781, -3.829, 0.7055), (2.09, -3.829, -0.5419), (2.09, -3.829, 0.7055), (1.781, -3.829, 0.07195), (1.781, -3.829, -0.2355), (2.09, -3.829, -0.2355), (2.09, -3.829, 0.07195), (1.781, -3.65, -0.5419), (1.787, -3.64, -0.5419), (1.787, -3.46, 0.7055), (1.781, -3.47, 0.7055), (2.084, -3.64, -0.5419), (2.09, -3.65, -0.5419), (2.09, -3.47, 0.7055), (2.084, -3.46, 0.7055), (1.787, -3.64, -0.2355), (1.781, -3.65, -0.2355), (1.781, -3.47, 0.07195), (1.787, -3.46, 0.07195), (2.09, -3.65, -0.2355), (2.084, -3.64, -0.2355), (2.084, -3.46, 0.07195), (2.09, -3.47, 0.07195), (-1.138, 3.694, -0.5419), (-1.138, 3.694, 0.7055), (-0.9203, 3.912, -0.5419), (-0.9203, 3.912, 0.7055), (-1.138, 3.694, 0.07195), (-1.138, 3.694, -0.2355), (-0.9203, 3.912, -0.2355), (-0.9203, 3.912, 0.07195), (-1.011, 3.567, -0.5419), (-1.001, 3.564, -0.5419), (-0.8738, 3.437, 0.7055), (-0.8841, 3.44, 0.7055), (-0.7909, 3.775, -0.5419), (-0.7935, 3.785, -0.5419), (-0.6662, 3.657, 0.7055), (-0.6636, 3.647, 0.7055), (-1.001, 3.564, -0.2355), (-1.011, 3.567, -0.2355), (-0.8841, 3.44, 0.07195), (-0.8738, 3.437, 0.07195), (-0.7935, 3.785, -0.2355), (-0.7909, 3.775, -0.2355), (-0.6636, 3.647, 0.07195), (-0.6662, 3.657, 0.07195), (1.781, 3.981, -0.5419), (1.781, 3.981, 0.7055), (2.09, 3.981, -0.5419), (2.09, 3.981, 0.7055), (1.781, 3.981, 0.07195), (1.781, 3.981, -0.2355), (2.09, 3.981, -0.2355), (2.09, 3.981, 0.07195), (1.781, 3.801, -0.5419), (1.787, 3.792, -0.5419), (1.787, 3.612, 0.7055), (1.781, 3.621, 0.7055), (2.084, 3.792, -0.5419), (2.09, 3.801, -0.5419), (2.09, 3.621, 0.7055), (2.084, 3.612, 0.7055), (1.787, 3.792, -0.2355), (1.781, 3.801, -0.2355), (1.781, 3.621, 0.07195), (1.787, 3.612, 0.07195), (2.09, 3.801, -0.2355), (2.084, 3.792, -0.2355), (2.084, 3.612, 0.07195), (2.09, 3.621, 0.07195), (-1.218, -1.175, -0.5419), (-1.218, -1.175, 0.7055), (-1.218, -1.484, -0.5419), (-1.218, -1.484, 0.7055), (-1.218, -1.175, 0.07195), (-1.218, -1.175, -0.2355), (-1.218, -1.484, -0.2355), (-1.218, -1.484, 0.07195), (-1.039, -1.175, -0.5419), (-1.03, -1.181, -0.5419), (-0.8495, -1.181, 0.7055), (-0.8585, -1.175, 0.7055), (-1.03, -1.478, -0.5419), (-1.039, -1.484, -0.5419), (-0.8585, -1.484, 0.7055), (-0.8495, -1.478, 0.7055), (-1.03, -1.181, -0.2355), (-1.039, -1.175, -0.2355), (-0.8586, -1.175, 0.07195), (-0.8495, -1.181, 0.07195), (-1.039, -1.484, -0.2355), (-1.03, -1.478, -0.2355), (-0.8495, -1.478, 0.07195), (-0.8586, -1.484, 0.07195), (-1.218, 1.415, -0.5419), (-1.218, 1.415, 0.7055), (-1.218, 1.107, -0.5419), (-1.218, 1.107, 0.7055), (-1.218, 1.415, 0.07195), (-1.218, 1.415, -0.2355), (-1.218, 1.107, -0.2355), (-1.218, 1.107, 0.07195), (-1.039, 1.415, -0.5419), (-1.03, 1.41, -0.5419), (-0.8495, 1.41, 0.7055), (-0.8585, 1.415, 0.7055), (-1.03, 1.112, -0.5419), (-1.039, 1.107, -0.5419), (-0.8585, 1.107, 0.7055), (-0.8495, 1.112, 0.7055), (-1.03, 1.41, -0.2355), (-1.039, 1.415, -0.2355), (-0.8586, 1.415, 0.07195), (-0.8495, 1.41, 0.07195), (-1.039, 1.107, -0.2355), (-1.03, 1.112, -0.2355), (-0.8495, 1.112, 0.07195), (-0.8586, 1.107, 0.07195)], [], [(23, 14, 3, 7), (4, 1, 11, 18), (9, 16, 21, 12), (0, 5, 17, 8), (4, 18, 17, 5), (13, 20, 6, 2), (19, 10, 15, 22), (23, 7, 6, 20), (19, 22, 21, 16), (21, 22, 23, 20), (17, 18, 19, 16), (16, 9, 8, 17), (10, 19, 18, 11), (20, 13, 12, 21), (14, 23, 22, 15), (8, 9, 12, 13, 2, 0), (47, 38, 27, 31), (28, 25, 35, 42), (33, 40, 45, 36), (24, 29, 41, 32), (28, 42, 41, 29), (37, 44, 30, 26), (43, 34, 39, 46), (47, 31, 30, 44), (43, 46, 45, 40), (45, 46, 47, 44), (41, 42, 43, 40), (40, 33, 32, 41), (34, 43, 42, 35), (44, 37, 36, 45), (38, 47, 46, 39), (32, 33, 36, 37, 26, 24), (71, 55, 51, 62), (52, 66, 59, 49), (57, 60, 69, 64), (48, 56, 65, 53), (52, 53, 65, 66), (61, 50, 54, 68), (67, 70, 63, 58), (71, 68, 54, 55), (67, 64, 69, 70), (69, 68, 71, 70), (65, 64, 67, 66), (64, 65, 56, 57), (58, 59, 66, 67), (68, 69, 60, 61), (62, 63, 70, 71), (56, 48, 50, 61, 60, 57), (95, 79, 75, 86), (76, 90, 83, 73), (81, 84, 93, 88), (72, 80, 89, 77), (76, 77, 89, 90), (85, 74, 78, 92), (91, 94, 87, 82), (95, 92, 78, 79), (91, 88, 93, 94), (93, 92, 95, 94), (89, 88, 91, 90), (88, 89, 80, 81), (82, 83, 90, 91), (92, 93, 84, 85), (86, 87, 94, 95), (80, 72, 74, 85, 84, 81), (119, 110, 99, 103), (100, 97, 107, 114), (105, 112, 117, 108), (96, 101, 113, 104), (100, 114, 113, 101), (109, 116, 102, 98), (115, 106, 111, 118), (119, 103, 102, 116), (115, 118, 117, 112), (117, 118, 119, 116), (113, 114, 115, 112), (112, 105, 104, 113), (106, 115, 114, 107), (116, 109, 108, 117), (110, 119, 118, 111), (104, 105, 108, 109, 98, 96), (143, 134, 123, 127), (124, 121, 131, 138), (129, 136, 141, 132), (120, 125, 137, 128), (124, 138, 137, 125), (133, 140, 126, 122), (139, 130, 135, 142), (143, 127, 126, 140), (139, 142, 141, 136), (141, 142, 143, 140), (137, 138, 139, 136), (136, 129, 128, 137), (130, 139, 138, 131), (140, 133, 132, 141), (134, 143, 142, 135), (128, 129, 132, 133, 122, 120)])
_uv = me_cube_003.uv_layers.new(name='UVMap')
_uv.uv.foreach_set('vector', [0.5636, 0.5062, 0.625, 0.5062, 0.625, 0.75, 0.5636, 0.75, 0.5636, 0.0, 0.625, 0.0, 0.625, 0.2438, 0.5636, 0.2438, 0.375, 0.2544, 0.4364, 0.2544, 0.4364, 0.4956, 0.375, 0.4956, 0.375, 0.0, 0.4364, 0.0, 0.4364, 0.2379, 0.375, 0.2379, 0.5636, 0.0, 0.5636, 0.2438, 0.4364, 0.2379, 0.4364, 0.0, 0.375, 0.5121, 0.4364, 0.5121, 0.4364, 0.75, 0.375, 0.75, 0.5636, 0.2544, 0.625, 0.2544, 0.625, 0.4956, 0.5636, 0.4956, 0.5636, 0.5062, 0.5636, 0.75, 0.4364, 0.75, 0.4364, 0.5121, 0.5636, 0.2544, 0.5636, 0.4956, 0.4364, 0.4956, 0.4364, 0.2544, 0.4364, 0.4956, 0.5636, 0.4956, 0.5636, 0.5062, 0.4364, 0.5121, 0.4364, 0.2379, 0.5636, 0.2438, 0.5636, 0.2544, 0.4364, 0.2544, 0.4364, 0.2544, 0.375, 0.2544, 0.375, 0.2379, 0.4364, 0.2379, 0.625, 0.2544, 0.5636, 0.2544, 0.5636, 0.2438, 0.625, 0.2438, 0.4364, 0.5121, 0.375, 0.5121, 0.375, 0.4956, 0.4364, 0.4956, 0.625, 0.5062, 0.5636, 0.5062, 0.5636, 0.4956, 0.625, 0.4956, 0.125, 0.5121, 0.1294, 0.5, 0.3706, 0.5, 0.375, 0.5121, 0.375, 0.75, 0.125, 0.75, 0.5636, 0.5062, 0.625, 0.5062, 0.625, 0.75, 0.5636, 0.75, 0.5636, 0.0, 0.625, 0.0, 0.625, 0.2438, 0.5636, 0.2438, 0.375, 0.2544, 0.4364, 0.2544, 0.4364, 0.4956, 0.375, 0.4956, 0.375, 0.0, 0.4364, 0.0, 0.4364, 0.2379, 0.375, 0.2379, 0.5636, 0.0, 0.5636, 0.2438, 0.4364, 0.2379, 0.4364, 0.0, 0.375, 0.5121, 0.4364, 0.5121, 0.4364, 0.75, 0.375, 0.75, 0.5636, 0.2544, 0.625, 0.2544, 0.625, 0.4956, 0.5636, 0.4956, 0.5636, 0.5062, 0.5636, 0.75, 0.4364, 0.75, 0.4364, 0.5121, 0.5636, 0.2544, 0.5636, 0.4956, 0.4364, 0.4956, 0.4364, 0.2544, 0.4364, 0.4956, 0.5636, 0.4956, 0.5636, 0.5062, 0.4364, 0.5121, 0.4364, 0.2379, 0.5636, 0.2438, 0.5636, 0.2544, 0.4364, 0.2544, 0.4364, 0.2544, 0.375, 0.2544, 0.375, 0.2379, 0.4364, 0.2379, 0.625, 0.2544, 0.5636, 0.2544, 0.5636, 0.2438, 0.625, 0.2438, 0.4364, 0.5121, 0.375, 0.5121, 0.375, 0.4956, 0.4364, 0.4956, 0.625, 0.5062, 0.5636, 0.5062, 0.5636, 0.4956, 0.625, 0.4956, 0.125, 0.5121, 0.1294, 0.5, 0.3706, 0.5, 0.375, 0.5121, 0.375, 0.75, 0.125, 0.75, 0.5636, 0.5062, 0.5636, 0.75, 0.625, 0.75, 0.625, 0.5062, 0.5636, 0.0, 0.5636, 0.2438, 0.625, 0.2438, 0.625, 0.0, 0.375, 0.2544, 0.375, 0.4956, 0.4364, 0.4956, 0.4364, 0.2544, 0.375, 0.0, 0.375, 0.2379, 0.4364, 0.2379, 0.4364, 0.0, 0.5636, 0.0, 0.4364, 0.0, 0.4364, 0.2379, 0.5636, 0.2438, 0.375, 0.5121, 0.375, 0.75, 0.4364, 0.75, 0.4364, 0.5121, 0.5636, 0.2544, 0.5636, 0.4956, 0.625, 0.4956, 0.625, 0.2544, 0.5636, 0.5062, 0.4364, 0.5121, 0.4364, 0.75, 0.5636, 0.75, 0.5636, 0.2544, 0.4364, 0.2544, 0.4364, 0.4956, 0.5636, 0.4956, 0.4364, 0.4956, 0.4364, 0.5121, 0.5636, 0.5062, 0.5636, 0.4956, 0.4364, 0.2379, 0.4364, 0.2544, 0.5636, 0.2544, 0.5636, 0.2438, 0.4364, 0.2544, 0.4364, 0.2379, 0.375, 0.2379, 0.375, 0.2544, 0.625, 0.2544, 0.625, 0.2438, 0.5636, 0.2438, 0.5636, 0.2544, 0.4364, 0.5121, 0.4364, 0.4956, 0.375, 0.4956, 0.375, 0.5121, 0.625, 0.5062, 0.625, 0.4956, 0.5636, 0.4956, 0.5636, 0.5062, 0.125, 0.5121, 0.125, 0.75, 0.375, 0.75, 0.375, 0.5121, 0.3706, 0.5, 0.1294, 0.5, 0.5636, 0.5062, 0.5636, 0.75, 0.625, 0.75, 0.625, 0.5062, 0.5636, 0.0, 0.5636, 0.2438, 0.625, 0.2438, 0.625, 0.0, 0.375, 0.2544, 0.375, 0.4956, 0.4364, 0.4956, 0.4364, 0.2544, 0.375, 0.0, 0.375, 0.2379, 0.4364, 0.2379, 0.4364, 0.0, 0.5636, 0.0, 0.4364, 0.0, 0.4364, 0.2379, 0.5636, 0.2438, 0.375, 0.5121, 0.375, 0.75, 0.4364, 0.75, 0.4364, 0.5121, 0.5636, 0.2544, 0.5636, 0.4956, 0.625, 0.4956, 0.625, 0.2544, 0.5636, 0.5062, 0.4364, 0.5121, 0.4364, 0.75, 0.5636, 0.75, 0.5636, 0.2544, 0.4364, 0.2544, 0.4364, 0.4956, 0.5636, 0.4956, 0.4364, 0.4956, 0.4364, 0.5121, 0.5636, 0.5062, 0.5636, 0.4956, 0.4364, 0.2379, 0.4364, 0.2544, 0.5636, 0.2544, 0.5636, 0.2438, 0.4364, 0.2544, 0.4364, 0.2379, 0.375, 0.2379, 0.375, 0.2544, 0.625, 0.2544, 0.625, 0.2438, 0.5636, 0.2438, 0.5636, 0.2544, 0.4364, 0.5121, 0.4364, 0.4956, 0.375, 0.4956, 0.375, 0.5121, 0.625, 0.5062, 0.625, 0.4956, 0.5636, 0.4956, 0.5636, 0.5062, 0.125, 0.5121, 0.125, 0.75, 0.375, 0.75, 0.375, 0.5121, 0.3706, 0.5, 0.1294, 0.5, 0.5636, 0.5062, 0.625, 0.5062, 0.625, 0.75, 0.5636, 0.75, 0.5636, 0.0, 0.625, 0.0, 0.625, 0.2438, 0.5636, 0.2438, 0.375, 0.2544, 0.4364, 0.2544, 0.4364, 0.4956, 0.375, 0.4956, 0.375, 0.0, 0.4364, 0.0, 0.4364, 0.2379, 0.375, 0.2379, 0.5636, 0.0, 0.5636, 0.2438, 0.4364, 0.2379, 0.4364, 0.0, 0.375, 0.5121, 0.4364, 0.5121, 0.4364, 0.75, 0.375, 0.75, 0.5636, 0.2544, 0.625, 0.2544, 0.625, 0.4956, 0.5636, 0.4956, 0.5636, 0.5062, 0.5636, 0.75, 0.4364, 0.75, 0.4364, 0.5121, 0.5636, 0.2544, 0.5636, 0.4956, 0.4364, 0.4956, 0.4364, 0.2544, 0.4364, 0.4956, 0.5636, 0.4956, 0.5636, 0.5062, 0.4364, 0.5121, 0.4364, 0.2379, 0.5636, 0.2438, 0.5636, 0.2544, 0.4364, 0.2544, 0.4364, 0.2544, 0.375, 0.2544, 0.375, 0.2379, 0.4364, 0.2379, 0.625, 0.2544, 0.5636, 0.2544, 0.5636, 0.2438, 0.625, 0.2438, 0.4364, 0.5121, 0.375, 0.5121, 0.375, 0.4956, 0.4364, 0.4956, 0.625, 0.5062, 0.5636, 0.5062, 0.5636, 0.4956, 0.625, 0.4956, 0.125, 0.5121, 0.1294, 0.5, 0.3706, 0.5, 0.375, 0.5121, 0.375, 0.75, 0.125, 0.75, 0.5636, 0.5062, 0.625, 0.5062, 0.625, 0.75, 0.5636, 0.75, 0.5636, 0.0, 0.625, 0.0, 0.625, 0.2438, 0.5636, 0.2438, 0.375, 0.2544, 0.4364, 0.2544, 0.4364, 0.4956, 0.375, 0.4956, 0.375, 0.0, 0.4364, 0.0, 0.4364, 0.2379, 0.375, 0.2379, 0.5636, 0.0, 0.5636, 0.2438, 0.4364, 0.2379, 0.4364, 0.0, 0.375, 0.5121, 0.4364, 0.5121, 0.4364, 0.75, 0.375, 0.75, 0.5636, 0.2544, 0.625, 0.2544, 0.625, 0.4956, 0.5636, 0.4956, 0.5636, 0.5062, 0.5636, 0.75, 0.4364, 0.75, 0.4364, 0.5121, 0.5636, 0.2544, 0.5636, 0.4956, 0.4364, 0.4956, 0.4364, 0.2544, 0.4364, 0.4956, 0.5636, 0.4956, 0.5636, 0.5062, 0.4364, 0.5121, 0.4364, 0.2379, 0.5636, 0.2438, 0.5636, 0.2544, 0.4364, 0.2544, 0.4364, 0.2544, 0.375, 0.2544, 0.375, 0.2379, 0.4364, 0.2379, 0.625, 0.2544, 0.5636, 0.2544, 0.5636, 0.2438, 0.625, 0.2438, 0.4364, 0.5121, 0.375, 0.5121, 0.375, 0.4956, 0.4364, 0.4956, 0.625, 0.5062, 0.5636, 0.5062, 0.5636, 0.4956, 0.625, 0.4956, 0.125, 0.5121, 0.1294, 0.5, 0.3706, 0.5, 0.375, 0.5121, 0.375, 0.75, 0.125, 0.75])
me_cube_003.update()
me_plane = bpy.data.meshes.new('Plane')
me_plane.from_pydata([(-1.0, -1.0, 0.0), (1.0, -1.0, 0.0), (-1.0, 1.0, 0.0), (1.0, 1.0, 0.0)], [], [(0, 1, 3, 2)])
_uv = me_plane.uv_layers.new(name='UVMap')
_uv.uv.foreach_set('vector', [0.0, 0.0, 1.0, 0.0, 1.0, 1.0, 0.0, 1.0])
me_plane.materials.append(mat_light)
me_plane.update()
me_cube_006 = bpy.data.meshes.new('Cube.006')
me_cube_006.from_pydata([(0.01205, -0.2793, -0.4708), (0.005356, -0.2728, -0.4766), (0.01209, -0.2793, 0.02337), (0.005356, -0.2728, 0.02337), (0.01205, 0.2793, -0.4708), (0.005356, 0.2728, -0.4766), (0.005356, 0.2728, 0.02337), (0.01209, 0.2793, 0.02337), (0.1013, -0.2728, -0.4766), (0.1072, -0.2607, -0.46), (0.1009, -0.2793, -0.4708), (0.1072, -0.2607, 0.02337), (0.1009, -0.2793, 0.02337), (0.1013, 0.2728, -0.4766), (0.1009, 0.2793, -0.4708), (0.1072, 0.2607, -0.46), (0.1009, 0.2793, 0.02337), (0.1072, 0.2607, 0.02337), (-0.005497, -0.2793, 0.04104), (-0.01231, -0.2728, 0.04104), (-0.01231, 0.2728, 0.04104), (-0.005497, 0.2793, 0.04104), (0.0934, 0.2793, 0.04104), (0.09975, 0.2607, 0.04104), (0.09975, -0.2607, 0.04104), (0.0934, -0.2793, 0.04104), (-0.2316, -0.2728, 0.3666), (-0.2241, -0.2793, 0.3656), (-0.229, -0.2728, 0.3715), (-0.2316, 0.2728, 0.3666), (-0.229, 0.2728, 0.3715), (-0.2241, 0.2793, 0.3656), (-0.1252, 0.2793, 0.3656), (-0.1286, 0.2728, 0.3715), (-0.1135, 0.2607, 0.3576), (-0.1135, -0.2607, 0.3576), (-0.1286, -0.2728, 0.3715), (-0.1252, -0.2793, 0.3656), (0.1072, 0.2728, 0.02337), (0.1072, 0.2728, -0.4708), (0.1072, -0.2728, -0.4708), (0.1072, -0.2728, 0.02337), (0.09975, 0.2728, 0.04104), (0.09975, -0.2728, 0.04104), (-0.1195, -0.2728, 0.3666), (-0.1195, 0.2728, 0.3666), (0.08789, 0.2571, 0.0195), (0.08789, -0.2571, 0.0195), (0.08245, 0.2571, 0.03171), (0.08245, -0.2571, 0.03171), (0.0875, 0.2571, -0.4568), (0.0875, -0.2571, -0.4568), (-0.128, -0.2571, 0.344), (-0.128, 0.2571, 0.344)], [], [(10, 12, 2, 0), (16, 7, 21, 22), (53, 48, 23, 34), (6, 3, 19, 20), (1, 3, 6, 5), (47, 46, 48, 49), (18, 25, 37, 27), (20, 19, 26, 29), (2, 12, 25, 18), (4, 7, 16, 14), (22, 21, 31, 32), (49, 48, 53, 52), (33, 30, 28, 36), (8, 40, 10), (13, 14, 39), (26, 27, 28), (29, 30, 31), (32, 33, 45), (44, 36, 37), (0, 2, 3, 1), (7, 4, 5, 6), (13, 5, 4, 14), (38, 39, 14, 16), (8, 13, 39, 40), (12, 10, 40, 41), (1, 8, 10, 0), (6, 20, 21, 7), (42, 38, 16, 22), (25, 12, 41, 43), (2, 18, 19, 3), (28, 30, 29, 26), (30, 33, 32, 31), (33, 36, 44, 45), (36, 28, 27, 37), (18, 27, 26, 19), (31, 21, 20, 29), (43, 44, 37, 25), (45, 42, 22, 32), (5, 13, 8, 1), (17, 15, 39, 38), (15, 9, 40, 39), (9, 11, 41, 40), (23, 17, 38, 42), (11, 24, 43, 41), (35, 34, 45, 44), (24, 35, 44, 43), (34, 23, 42, 45), (47, 49, 24, 11), (50, 51, 9, 15), (52, 53, 34, 35), (49, 52, 35, 24), (51, 47, 11, 9), (48, 46, 17, 23), (50, 46, 47, 51), (46, 50, 15, 17)])
_uv = me_cube_006.uv_layers.new(name='UVMap')
_uv.uv.foreach_set('vector', [0.3779, 0.7654, 0.625, 0.7655, 0.625, 0.9835, 0.3779, 0.9835, 0.625, 0.4845, 0.625, 0.2665, 0.625, 0.2652, 0.625, 0.4858, 0.625, 0.5099, 0.625, 0.5099, 0.625, 0.5083, 0.625, 0.5083, 0.625, 0.2471, 0.625, 0.002916, 0.625, 0.002916, 0.625, 0.2471, 0.375, 0.002916, 0.625, 0.002916, 0.625, 0.2471, 0.375, 0.2471, 0.625, 0.7401, 0.625, 0.5099, 0.625, 0.5099, 0.625, 0.7401, 0.625, 0.9848, 0.625, 0.7642, 0.625, 0.7642, 0.625, 0.9848, 0.625, 0.2471, 0.625, 0.002916, 0.625, 0.002916, 0.625, 0.2471, 0.625, 0.9835, 0.625, 0.7655, 0.625, 0.7642, 0.625, 0.9848, 0.3779, 0.2665, 0.625, 0.2665, 0.625, 0.4845, 0.3779, 0.4846, 0.625, 0.4858, 0.625, 0.2652, 0.625, 0.2652, 0.625, 0.4858, 0.625, 0.7401, 0.625, 0.5099, 0.625, 0.5099, 0.625, 0.7401, 0.638, 0.5029, 0.862, 0.5029, 0.862, 0.7471, 0.638, 0.7471, 0.3607, 0.7471, 0.375, 0.7471, 0.3596, 0.75, 0.3607, 0.5029, 0.3596, 0.5, 0.375, 0.5029, 0.625, 0.002916, 0.625, 0.0, 0.625, 0.002916, 0.8677, 0.5029, 0.862, 0.5029, 0.851, 0.5, 0.6305, 0.5, 0.638, 0.5029, 0.625, 0.5029, 0.625, 0.7471, 0.638, 0.7471, 0.6305, 0.75, 0.3779, 0.0, 0.625, 0.0, 0.625, 0.002916, 0.375, 0.002916, 0.625, 0.2665, 0.3779, 0.2665, 0.375, 0.2471, 0.625, 0.2471, 0.3607, 0.5029, 0.125, 0.5029, 0.1415, 0.5, 0.3596, 0.5, 0.625, 0.5029, 0.3779, 0.5029, 0.3779, 0.4846, 0.625, 0.4845, 0.3607, 0.7471, 0.3607, 0.5029, 0.3779, 0.5029, 0.3779, 0.7471, 0.625, 0.7655, 0.3779, 0.7654, 0.3779, 0.7471, 0.625, 0.7471, 0.125, 0.7471, 0.3607, 0.7471, 0.3596, 0.75, 0.1415, 0.75, 0.625, 0.2471, 0.625, 0.2471, 0.625, 0.2652, 0.625, 0.2665, 0.625, 0.5029, 0.625, 0.5029, 0.625, 0.4845, 0.625, 0.4858, 0.625, 0.7642, 0.625, 0.7655, 0.625, 0.7471, 0.625, 0.7471, 0.625, 0.0, 0.625, 0.0, 0.625, 0.002916, 0.625, 0.002916, 0.862, 0.7471, 0.862, 0.5029, 0.875, 0.5029, 0.875, 0.7471, 0.862, 0.5029, 0.638, 0.5029, 0.6305, 0.5, 0.851, 0.5, 0.638, 0.5029, 0.638, 0.7471, 0.625, 0.7471, 0.625, 0.5029, 0.638, 0.7471, 0.862, 0.7471, 0.851, 0.75, 0.6305, 0.75, 0.625, 0.0, 0.625, 0.0, 0.625, 0.002916, 0.625, 0.002916, 0.625, 0.2652, 0.625, 0.2652, 0.625, 0.2471, 0.625, 0.2471, 0.625, 0.7471, 0.625, 0.7471, 0.625, 0.7642, 0.625, 0.7642, 0.625, 0.5029, 0.625, 0.5029, 0.625, 0.4858, 0.625, 0.4858, 0.125, 0.5029, 0.3607, 0.5029, 0.3607, 0.7471, 0.125, 0.7471, 0.625, 0.5083, 0.3833, 0.5083, 0.3779, 0.5029, 0.625, 0.5029, 0.3833, 0.5083, 0.3833, 0.7417, 0.3779, 0.7471, 0.3779, 0.5029, 0.3833, 0.7417, 0.625, 0.7417, 0.625, 0.7471, 0.3779, 0.7471, 0.625, 0.5083, 0.625, 0.5083, 0.625, 0.5029, 0.625, 0.5029, 0.625, 0.7417, 0.625, 0.7417, 0.625, 0.7471, 0.625, 0.7471, 0.625, 0.7417, 0.625, 0.5083, 0.625, 0.5029, 0.625, 0.7471, 0.625, 0.7417, 0.625, 0.7417, 0.625, 0.7471, 0.625, 0.7471, 0.625, 0.5083, 0.625, 0.5083, 0.625, 0.5029, 0.625, 0.5029, 0.625, 0.7401, 0.625, 0.7401, 0.625, 0.7417, 0.625, 0.7417, 0.3849, 0.5099, 0.3849, 0.7401, 0.3833, 0.7417, 0.3833, 0.5083, 0.625, 0.7401, 0.625, 0.5099, 0.625, 0.5083, 0.625, 0.7417, 0.625, 0.7401, 0.625, 0.7401, 0.625, 0.7417, 0.625, 0.7417, 0.3849, 0.7401, 0.625, 0.7401, 0.625, 0.7417, 0.3833, 0.7417, 0.625, 0.5099, 0.625, 0.5099, 0.625, 0.5083, 0.625, 0.5083, 0.3849, 0.5099, 0.625, 0.5099, 0.625, 0.7401, 0.3849, 0.7401, 0.625, 0.5099, 0.3849, 0.5099, 0.3833, 0.5083, 0.625, 0.5083])
me_cube_006.update()

# ---- objects
ob_cube = bpy.data.objects.new('Cube', me_cube)
ob_cube_002 = bpy.data.objects.new('Cube.002', me_cube_003)
ob_plane = bpy.data.objects.new('Plane', me_plane)
ob_cube_001 = bpy.data.objects.new('Cube.001', me_cube_006)

# ---- transforms, parenting, visibility, modifiers, constraints
ob_cube.location = (1.923, -2.259, 1.0)
ob_cube.lock_rotations_4d = False
ob_cube.empty_display_type = 'ARROWS'
ob_cube.lineart.crease_threshold = 0.0
ob_cube_002.location = (2.2, -2.335, 0.5419)
ob_plane.location = (6.078, -2.331, 4.97)
ob_plane.rotation_euler = (0.0, 0.5682, 0.0)
ob_plane.scale = (1.0, 3.415, 1.0)
ob_cube_001.location = (1.442, -2.31, 1.959)

# ---- collection membership
col_collection.objects.link(ob_cube)
col_collection.objects.link(ob_cube_002)
col_collection.objects.link(ob_plane)
col_collection.objects.link(ob_cube_001)

# ---- scene / render settings (as saved in the file)
scene.frame_start = 1; scene.frame_end = 250; scene.frame_set(1)
scene.render.engine = 'CYCLES'
scene.cycles.sampling_pattern = 'TABULATED_SOBOL'
scene.view_settings.view_transform = 'Filmic'
bpy.context.view_layer.update()

# ---- added for rendering (the .blend has no active camera): camera
cam_auto = bpy.data.cameras.new('AutoCamera')
cam_auto.lens = 50.0
cam_auto.sensor_width = 36.0
cam_auto.clip_end = 1000.0
ob_auto_camera = bpy.data.objects.new('AutoCamera', cam_auto)
scene.collection.objects.link(ob_auto_camera)
ob_auto_camera.location = (16.8421, -18.9166, 13.8594)
ob_auto_camera.rotation_euler = (1.09748, -7.21219e-08, 0.694738)
scene.camera = ob_auto_camera
bpy.context.view_layer.update()
